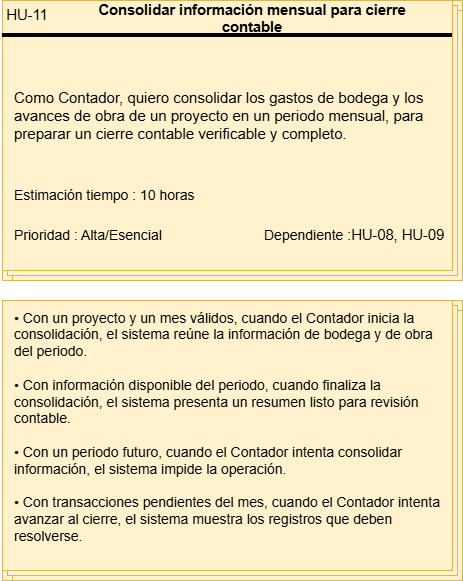

The diagram above was exported from draw.io. Its source (the exported page's mxGraphModel, read from the mxfile embedded in the PNG):
<mxGraphModel dx="1414" dy="743" grid="1" gridSize="10" guides="1" tooltips="1" connect="1" arrows="1" fold="1" page="1" pageScale="1" pageWidth="827" pageHeight="1169" math="0" shadow="0">
  <root>
    <mxCell id="0" />
    <mxCell id="1" parent="0" />
    <mxCell id="zEIvtYioTdW-cuiAe-tP-1" connectable="0" parent="1" style="group;fillColor=#fff2cc;strokeColor=#d6b656;" value="" vertex="1">
      <mxGeometry height="280" width="460" x="130" y="90" as="geometry" />
    </mxCell>
    <mxCell id="zEIvtYioTdW-cuiAe-tP-2" parent="zEIvtYioTdW-cuiAe-tP-1" style="verticalLabelPosition=bottom;verticalAlign=top;html=1;shape=mxgraph.basic.layered_rect;dx=10;outlineConnect=0;whiteSpace=wrap;fillColor=#fff2cc;strokeColor=#d6b656;" value="" vertex="1">
      <mxGeometry height="280" width="460" as="geometry" />
    </mxCell>
    <mxCell id="zEIvtYioTdW-cuiAe-tP-3" parent="zEIvtYioTdW-cuiAe-tP-1" style="line;strokeWidth=4;html=1;perimeter=backbonePerimeter;points=[];outlineConnect=0;" value="" vertex="1">
      <mxGeometry height="10" width="450" y="30" as="geometry" />
    </mxCell>
    <mxCell id="zEIvtYioTdW-cuiAe-tP-4" collapsed="1" parent="zEIvtYioTdW-cuiAe-tP-1" style="text;html=1;whiteSpace=wrap;strokeColor=none;fillColor=none;align=center;verticalAlign=middle;rounded=0;container=1;" value="&lt;span lang=&quot;EN-US&quot; style=&quot;font-size: 11pt; line-height: 115%; font-family: Arial, sans-serif;&quot;&gt;HU-11&lt;/span&gt;" vertex="1">
      <mxGeometry height="30" width="50" as="geometry">
        <mxRectangle height="30" width="60" as="alternateBounds" />
      </mxGeometry>
    </mxCell>
    <mxCell id="zEIvtYioTdW-cuiAe-tP-5" parent="zEIvtYioTdW-cuiAe-tP-1" style="text;html=1;whiteSpace=wrap;strokeColor=none;fillColor=none;align=center;verticalAlign=middle;rounded=0;container=1;" value="&lt;b&gt;&lt;span lang=&quot;EN-US&quot; style=&quot;font-size: 11pt; line-height: 115%; font-family: Arial, sans-serif;&quot;&gt;Consolidar información mensual para cierre contable&lt;/span&gt;&lt;/b&gt;" vertex="1">
      <mxGeometry height="30" width="360" x="70" y="3" as="geometry" />
    </mxCell>
    <mxCell id="zEIvtYioTdW-cuiAe-tP-6" parent="zEIvtYioTdW-cuiAe-tP-1" style="text;html=1;whiteSpace=wrap;strokeColor=none;fillColor=none;align=left;verticalAlign=middle;rounded=0;container=1;fontSize=15;" value="Como Contador, quiero consolidar los gastos de bodega y los avances de obra de un proyecto en un periodo mensual, para preparar un cierre contable verificable y completo." vertex="1">
      <mxGeometry height="130" width="430" x="10" y="50" as="geometry" />
    </mxCell>
    <mxCell id="zEIvtYioTdW-cuiAe-tP-7" parent="zEIvtYioTdW-cuiAe-tP-1" style="text;html=1;whiteSpace=wrap;strokeColor=none;fillColor=none;align=left;verticalAlign=middle;rounded=0;container=1;" value="&lt;font style=&quot;font-size: 14px;&quot;&gt;Estimación tiempo : 10 horas&lt;/font&gt;" vertex="1">
      <mxGeometry height="30" width="190" x="10" y="180" as="geometry" />
    </mxCell>
    <mxCell id="zEIvtYioTdW-cuiAe-tP-8" parent="zEIvtYioTdW-cuiAe-tP-1" style="text;html=1;whiteSpace=wrap;strokeColor=none;fillColor=none;align=left;verticalAlign=middle;rounded=0;container=1;" value="&lt;font style=&quot;font-size: 14px;&quot;&gt;Prioridad : Alta/Esencial&lt;/font&gt;" vertex="1">
      <mxGeometry height="30" width="170" x="10" y="220" as="geometry" />
    </mxCell>
    <mxCell id="zEIvtYioTdW-cuiAe-tP-9" parent="zEIvtYioTdW-cuiAe-tP-1" style="text;html=1;whiteSpace=wrap;strokeColor=none;fillColor=none;align=left;verticalAlign=middle;rounded=0;container=1;" value="&lt;font style=&quot;font-size: 14px;&quot;&gt;Dependiente :&lt;/font&gt;&lt;span lang=&quot;EN-US&quot; style=&quot;font-size: 11pt; line-height: 115%; font-family: Arial, sans-serif;&quot;&gt;HU-08, HU-09&lt;/span&gt;" vertex="1">
      <mxGeometry height="30" width="190" x="260" y="220" as="geometry" />
    </mxCell>
    <mxCell id="zEIvtYioTdW-cuiAe-tP-10" connectable="0" parent="1" style="group" value="" vertex="1">
      <mxGeometry height="280" width="460" x="130" y="390" as="geometry" />
    </mxCell>
    <mxCell id="zEIvtYioTdW-cuiAe-tP-11" connectable="0" parent="zEIvtYioTdW-cuiAe-tP-10" style="group;fillColor=#fff2cc;strokeColor=#d6b656;container=0;" value="" vertex="1">
      <mxGeometry height="280" width="460" as="geometry" />
    </mxCell>
    <mxCell id="zEIvtYioTdW-cuiAe-tP-12" parent="zEIvtYioTdW-cuiAe-tP-10" style="verticalLabelPosition=bottom;verticalAlign=top;html=1;shape=mxgraph.basic.layered_rect;dx=10;outlineConnect=0;whiteSpace=wrap;fillColor=#fff2cc;strokeColor=#d6b656;container=0;" value="" vertex="1">
      <mxGeometry height="280" width="460" as="geometry" />
    </mxCell>
    <mxCell id="zEIvtYioTdW-cuiAe-tP-13" parent="zEIvtYioTdW-cuiAe-tP-10" style="text;html=1;whiteSpace=wrap;strokeColor=none;fillColor=none;align=left;verticalAlign=middle;rounded=0;container=1;fontSize=14;spacingLeft=10;" value="&lt;div&gt;• Con un proyecto y un mes válidos, cuando el Contador inicia la consolidación, el sistema reúne la información de bodega y de obra del periodo.&lt;/div&gt;&lt;div&gt;&lt;br&gt;&lt;/div&gt;&lt;div&gt;• Con información disponible del periodo, cuando finaliza la consolidación, el sistema presenta un resumen listo para revisión contable.&lt;/div&gt;&lt;div&gt;&lt;br&gt;&lt;/div&gt;&lt;div&gt;• Con un periodo futuro, cuando el Contador intenta consolidar información, el sistema impide la operación.&lt;/div&gt;&lt;div&gt;&lt;br&gt;&lt;/div&gt;&lt;div&gt;• Con transacciones pendientes del mes, cuando el Contador intenta avanzar al cierre, el sistema muestra los registros que deben resolverse.&lt;/div&gt;&lt;div&gt;&lt;br&gt;&lt;/div&gt;" vertex="1">
      <mxGeometry height="270" width="446" as="geometry" />
    </mxCell>
  </root>
</mxGraphModel>